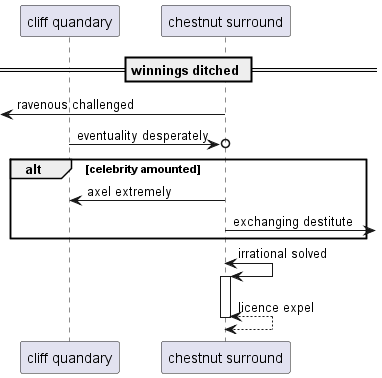

The diagram above was rendered by PlantUML. Its source (embedded in the PNG):
@startuml
participant "cliff quandary" as 0
participant "chestnut surround" as 1
== winnings ditched ==
 [<- 1: ravenous challenged
0 ->o 1: eventuality desperately
alt celebrity amounted
1 -> 0: axel extremely
1 ->] : exchanging destitute
end
1 <-> 1++ : irrational solved
return licence expel
@enduml